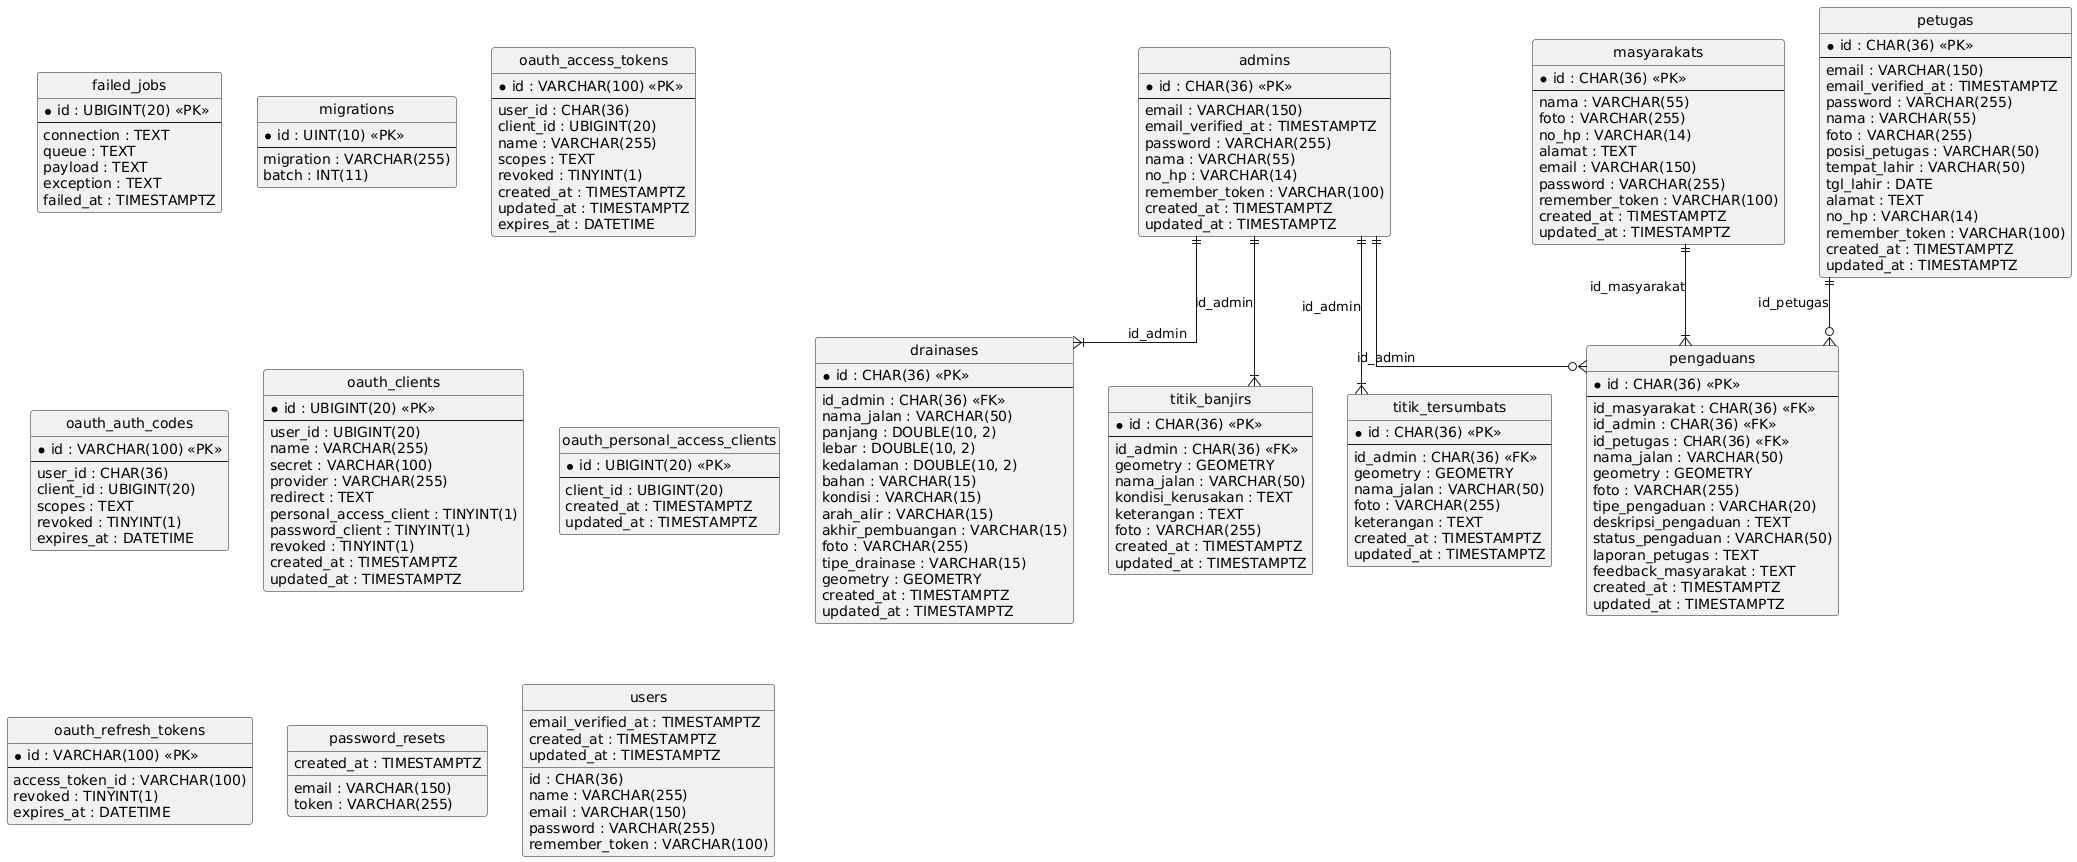

The diagram above was rendered by PlantUML. Its source (embedded in the PNG):
@startuml
hide circle
skinparam linetype ortho

entity "admins" as admins {
  * id : CHAR(36) <<PK>>
  --
  email : VARCHAR(150)
  email_verified_at : TIMESTAMPTZ
  password : VARCHAR(255)
  nama : VARCHAR(55)
  no_hp : VARCHAR(14)
  remember_token : VARCHAR(100)
  created_at : TIMESTAMPTZ
  updated_at : TIMESTAMPTZ
}

entity "drainases" as drainases {
  * id : CHAR(36) <<PK>>
  --
  id_admin : CHAR(36) <<FK>>
  nama_jalan : VARCHAR(50)
  panjang : DOUBLE(10, 2)
  lebar : DOUBLE(10, 2)
  kedalaman : DOUBLE(10, 2)
  bahan : VARCHAR(15)
  kondisi : VARCHAR(15)
  arah_alir : VARCHAR(15)
  akhir_pembuangan : VARCHAR(15)
  foto : VARCHAR(255)
  tipe_drainase : VARCHAR(15)
  geometry : GEOMETRY
  created_at : TIMESTAMPTZ
  updated_at : TIMESTAMPTZ
}

entity "failed_jobs" as failed_jobs {
  * id : UBIGINT(20) <<PK>>
  --
  connection : TEXT
  queue : TEXT
  payload : TEXT
  exception : TEXT
  failed_at : TIMESTAMPTZ
}

entity "masyarakats" as masyarakats {
  * id : CHAR(36) <<PK>>
  --
  nama : VARCHAR(55)
  foto : VARCHAR(255)
  no_hp : VARCHAR(14)
  alamat : TEXT
  email : VARCHAR(150)
  password : VARCHAR(255)
  remember_token : VARCHAR(100)
  created_at : TIMESTAMPTZ
  updated_at : TIMESTAMPTZ
}

entity "migrations" as migrations {
  * id : UINT(10) <<PK>>
  --
  migration : VARCHAR(255)
  batch : INT(11)
}

entity "oauth_access_tokens" as oauth_access_tokens {
  * id : VARCHAR(100) <<PK>>
  --
  user_id : CHAR(36)
  client_id : UBIGINT(20)
  name : VARCHAR(255)
  scopes : TEXT
  revoked : TINYINT(1)
  created_at : TIMESTAMPTZ
  updated_at : TIMESTAMPTZ
  expires_at : DATETIME
}

entity "oauth_auth_codes" as oauth_auth_codes {
  * id : VARCHAR(100) <<PK>>
  --
  user_id : CHAR(36)
  client_id : UBIGINT(20)
  scopes : TEXT
  revoked : TINYINT(1)
  expires_at : DATETIME
}

entity "oauth_clients" as oauth_clients {
  * id : UBIGINT(20) <<PK>>
  --
  user_id : UBIGINT(20)
  name : VARCHAR(255)
  secret : VARCHAR(100)
  provider : VARCHAR(255)
  redirect : TEXT
  personal_access_client : TINYINT(1)
  password_client : TINYINT(1)
  revoked : TINYINT(1)
  created_at : TIMESTAMPTZ
  updated_at : TIMESTAMPTZ
}

entity "oauth_personal_access_clients" as oauth_personal_access_clients {
  * id : UBIGINT(20) <<PK>>
  --
  client_id : UBIGINT(20)
  created_at : TIMESTAMPTZ
  updated_at : TIMESTAMPTZ
}

entity "oauth_refresh_tokens" as oauth_refresh_tokens {
  * id : VARCHAR(100) <<PK>>
  --
  access_token_id : VARCHAR(100)
  revoked : TINYINT(1)
  expires_at : DATETIME
}

entity "password_resets" as password_resets {
  email : VARCHAR(150)
  token : VARCHAR(255)
  created_at : TIMESTAMPTZ
}

entity "pengaduans" as pengaduans {
  * id : CHAR(36) <<PK>>
  --
  id_masyarakat : CHAR(36) <<FK>>
  id_admin : CHAR(36) <<FK>>
  id_petugas : CHAR(36) <<FK>>
  nama_jalan : VARCHAR(50)
  geometry : GEOMETRY
  foto : VARCHAR(255)
  tipe_pengaduan : VARCHAR(20)
  deskripsi_pengaduan : TEXT
  status_pengaduan : VARCHAR(50)
  laporan_petugas : TEXT
  feedback_masyarakat : TEXT
  created_at : TIMESTAMPTZ
  updated_at : TIMESTAMPTZ
}

entity "petugas" as petugas {
  * id : CHAR(36) <<PK>>
  --
  email : VARCHAR(150)
  email_verified_at : TIMESTAMPTZ
  password : VARCHAR(255)
  nama : VARCHAR(55)
  foto : VARCHAR(255)
  posisi_petugas : VARCHAR(50)
  tempat_lahir : VARCHAR(50)
  tgl_lahir : DATE
  alamat : TEXT
  no_hp : VARCHAR(14)
  remember_token : VARCHAR(100)
  created_at : TIMESTAMPTZ
  updated_at : TIMESTAMPTZ
}

entity "titik_banjirs" as titik_banjirs {
  * id : CHAR(36) <<PK>>
  --
  id_admin : CHAR(36) <<FK>>
  geometry : GEOMETRY
  nama_jalan : VARCHAR(50)
  kondisi_kerusakan : TEXT
  keterangan : TEXT
  foto : VARCHAR(255)
  created_at : TIMESTAMPTZ
  updated_at : TIMESTAMPTZ
}

entity "titik_tersumbats" as titik_tersumbats {
  * id : CHAR(36) <<PK>>
  --
  id_admin : CHAR(36) <<FK>>
  geometry : GEOMETRY
  nama_jalan : VARCHAR(50)
  foto : VARCHAR(255)
  keterangan : TEXT
  created_at : TIMESTAMPTZ
  updated_at : TIMESTAMPTZ
}

entity "users" as users {
  id : CHAR(36)
  name : VARCHAR(255)
  email : VARCHAR(150)
  email_verified_at : TIMESTAMPTZ
  password : VARCHAR(255)
  remember_token : VARCHAR(100)
  created_at : TIMESTAMPTZ
  updated_at : TIMESTAMPTZ
}

admins ||--|{ drainases : "id_admin"
admins ||--o{ pengaduans : "id_admin"
masyarakats ||--|{ pengaduans : "id_masyarakat"
petugas ||--o{ pengaduans : "id_petugas"
admins ||--|{ titik_banjirs : "id_admin"
admins ||--|{ titik_tersumbats : "id_admin"
@enduml